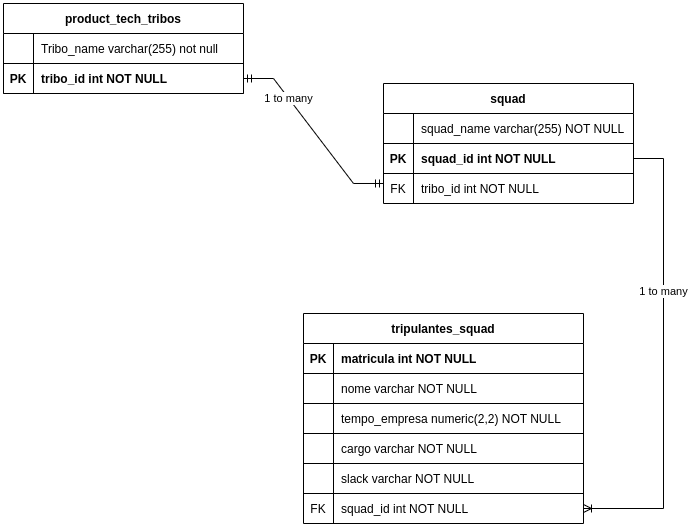

The diagram above was exported from draw.io. Its source (the exported page's mxGraphModel, read from the mxfile embedded in the PNG):
<mxGraphModel dx="1352" dy="895" grid="1" gridSize="10" guides="1" tooltips="1" connect="1" arrows="1" fold="1" page="1" pageScale="1" pageWidth="850" pageHeight="1100" math="0" shadow="0" extFonts="Permanent Marker^https://fonts.googleapis.com/css?family=Permanent+Marker">
  <root>
    <mxCell id="0" />
    <mxCell id="1" parent="0" />
    <mxCell id="C-vyLk0tnHw3VtMMgP7b-2" value="squad" style="shape=table;startSize=30;container=1;collapsible=1;childLayout=tableLayout;fixedRows=1;rowLines=0;fontStyle=1;align=center;resizeLast=1;" parent="1" vertex="1">
      <mxGeometry x="450" y="120" width="250" height="120" as="geometry" />
    </mxCell>
    <mxCell id="HSSr-oPaimxwzb3LrwkJ-15" value="" style="shape=partialRectangle;collapsible=0;dropTarget=0;pointerEvents=0;fillColor=none;points=[[0,0.5],[1,0.5]];portConstraint=eastwest;top=0;left=0;right=0;bottom=1;" parent="C-vyLk0tnHw3VtMMgP7b-2" vertex="1">
      <mxGeometry y="30" width="250" height="30" as="geometry" />
    </mxCell>
    <mxCell id="HSSr-oPaimxwzb3LrwkJ-16" value="" style="shape=partialRectangle;overflow=hidden;connectable=0;fillColor=none;top=0;left=0;bottom=0;right=0;fontStyle=1;" parent="HSSr-oPaimxwzb3LrwkJ-15" vertex="1">
      <mxGeometry width="30" height="30" as="geometry">
        <mxRectangle width="30" height="30" as="alternateBounds" />
      </mxGeometry>
    </mxCell>
    <mxCell id="HSSr-oPaimxwzb3LrwkJ-17" value="squad_name varchar(255) NOT NULL" style="shape=partialRectangle;overflow=hidden;connectable=0;fillColor=none;top=0;left=0;bottom=0;right=0;align=left;spacingLeft=6;fontStyle=0;" parent="HSSr-oPaimxwzb3LrwkJ-15" vertex="1">
      <mxGeometry x="30" width="220" height="30" as="geometry">
        <mxRectangle width="220" height="30" as="alternateBounds" />
      </mxGeometry>
    </mxCell>
    <mxCell id="C-vyLk0tnHw3VtMMgP7b-3" value="" style="shape=partialRectangle;collapsible=0;dropTarget=0;pointerEvents=0;fillColor=none;points=[[0,0.5],[1,0.5]];portConstraint=eastwest;top=0;left=0;right=0;bottom=1;" parent="C-vyLk0tnHw3VtMMgP7b-2" vertex="1">
      <mxGeometry y="60" width="250" height="30" as="geometry" />
    </mxCell>
    <mxCell id="C-vyLk0tnHw3VtMMgP7b-4" value="PK" style="shape=partialRectangle;overflow=hidden;connectable=0;fillColor=none;top=0;left=0;bottom=0;right=0;fontStyle=1;" parent="C-vyLk0tnHw3VtMMgP7b-3" vertex="1">
      <mxGeometry width="30" height="30" as="geometry">
        <mxRectangle width="30" height="30" as="alternateBounds" />
      </mxGeometry>
    </mxCell>
    <mxCell id="C-vyLk0tnHw3VtMMgP7b-5" value="squad_id int NOT NULL" style="shape=partialRectangle;overflow=hidden;connectable=0;fillColor=none;top=0;left=0;bottom=0;right=0;align=left;spacingLeft=6;fontStyle=1;" parent="C-vyLk0tnHw3VtMMgP7b-3" vertex="1">
      <mxGeometry x="30" width="220" height="30" as="geometry">
        <mxRectangle width="220" height="30" as="alternateBounds" />
      </mxGeometry>
    </mxCell>
    <mxCell id="C-vyLk0tnHw3VtMMgP7b-6" value="" style="shape=partialRectangle;collapsible=0;dropTarget=0;pointerEvents=0;fillColor=none;points=[[0,0.5],[1,0.5]];portConstraint=eastwest;top=0;left=0;right=0;bottom=0;" parent="C-vyLk0tnHw3VtMMgP7b-2" vertex="1">
      <mxGeometry y="90" width="250" height="30" as="geometry" />
    </mxCell>
    <mxCell id="C-vyLk0tnHw3VtMMgP7b-7" value="FK" style="shape=partialRectangle;overflow=hidden;connectable=0;fillColor=none;top=0;left=0;bottom=0;right=0;" parent="C-vyLk0tnHw3VtMMgP7b-6" vertex="1">
      <mxGeometry width="30" height="30" as="geometry">
        <mxRectangle width="30" height="30" as="alternateBounds" />
      </mxGeometry>
    </mxCell>
    <mxCell id="C-vyLk0tnHw3VtMMgP7b-8" value="tribo_id int NOT NULL" style="shape=partialRectangle;overflow=hidden;connectable=0;fillColor=none;top=0;left=0;bottom=0;right=0;align=left;spacingLeft=6;" parent="C-vyLk0tnHw3VtMMgP7b-6" vertex="1">
      <mxGeometry x="30" width="220" height="30" as="geometry">
        <mxRectangle width="220" height="30" as="alternateBounds" />
      </mxGeometry>
    </mxCell>
    <mxCell id="C-vyLk0tnHw3VtMMgP7b-23" value="product_tech_tribos" style="shape=table;startSize=30;container=1;collapsible=1;childLayout=tableLayout;fixedRows=1;rowLines=0;fontStyle=1;align=center;resizeLast=1;" parent="1" vertex="1">
      <mxGeometry x="70" y="40" width="240" height="90" as="geometry" />
    </mxCell>
    <mxCell id="HSSr-oPaimxwzb3LrwkJ-12" value="" style="shape=partialRectangle;collapsible=0;dropTarget=0;pointerEvents=0;fillColor=none;points=[[0,0.5],[1,0.5]];portConstraint=eastwest;top=0;left=0;right=0;bottom=1;" parent="C-vyLk0tnHw3VtMMgP7b-23" vertex="1">
      <mxGeometry y="30" width="240" height="30" as="geometry" />
    </mxCell>
    <mxCell id="HSSr-oPaimxwzb3LrwkJ-13" value="" style="shape=partialRectangle;overflow=hidden;connectable=0;fillColor=none;top=0;left=0;bottom=0;right=0;fontStyle=1;" parent="HSSr-oPaimxwzb3LrwkJ-12" vertex="1">
      <mxGeometry width="30" height="30" as="geometry">
        <mxRectangle width="30" height="30" as="alternateBounds" />
      </mxGeometry>
    </mxCell>
    <mxCell id="HSSr-oPaimxwzb3LrwkJ-14" value="Tribo_name varchar(255) not null" style="shape=partialRectangle;overflow=hidden;connectable=0;fillColor=none;top=0;left=0;bottom=0;right=0;align=left;spacingLeft=6;fontStyle=0;" parent="HSSr-oPaimxwzb3LrwkJ-12" vertex="1">
      <mxGeometry x="30" width="210" height="30" as="geometry">
        <mxRectangle width="210" height="30" as="alternateBounds" />
      </mxGeometry>
    </mxCell>
    <mxCell id="C-vyLk0tnHw3VtMMgP7b-24" value="" style="shape=partialRectangle;collapsible=0;dropTarget=0;pointerEvents=0;fillColor=none;points=[[0,0.5],[1,0.5]];portConstraint=eastwest;top=0;left=0;right=0;bottom=1;" parent="C-vyLk0tnHw3VtMMgP7b-23" vertex="1">
      <mxGeometry y="60" width="240" height="30" as="geometry" />
    </mxCell>
    <mxCell id="C-vyLk0tnHw3VtMMgP7b-25" value="PK" style="shape=partialRectangle;overflow=hidden;connectable=0;fillColor=none;top=0;left=0;bottom=0;right=0;fontStyle=1;" parent="C-vyLk0tnHw3VtMMgP7b-24" vertex="1">
      <mxGeometry width="30" height="30" as="geometry">
        <mxRectangle width="30" height="30" as="alternateBounds" />
      </mxGeometry>
    </mxCell>
    <mxCell id="C-vyLk0tnHw3VtMMgP7b-26" value="tribo_id int NOT NULL" style="shape=partialRectangle;overflow=hidden;connectable=0;fillColor=none;top=0;left=0;bottom=0;right=0;align=left;spacingLeft=6;fontStyle=1;" parent="C-vyLk0tnHw3VtMMgP7b-24" vertex="1">
      <mxGeometry x="30" width="210" height="30" as="geometry">
        <mxRectangle width="210" height="30" as="alternateBounds" />
      </mxGeometry>
    </mxCell>
    <mxCell id="HSSr-oPaimxwzb3LrwkJ-6" value="" style="edgeStyle=entityRelationEdgeStyle;fontSize=12;html=1;endArrow=ERoneToMany;rounded=0;entryX=1;entryY=0.5;entryDx=0;entryDy=0;" parent="1" target="HSSr-oPaimxwzb3LrwkJ-41" edge="1">
      <mxGeometry width="100" height="100" relative="1" as="geometry">
        <mxPoint x="700" y="195" as="sourcePoint" />
        <mxPoint x="700" y="385" as="targetPoint" />
      </mxGeometry>
    </mxCell>
    <mxCell id="HSSr-oPaimxwzb3LrwkJ-7" value="1 to many" style="edgeLabel;html=1;align=center;verticalAlign=middle;resizable=0;points=[];" parent="HSSr-oPaimxwzb3LrwkJ-6" connectable="0" vertex="1">
      <mxGeometry x="-0.2935" y="-1" relative="1" as="geometry">
        <mxPoint as="offset" />
      </mxGeometry>
    </mxCell>
    <mxCell id="HSSr-oPaimxwzb3LrwkJ-10" value="" style="edgeStyle=entityRelationEdgeStyle;fontSize=12;html=1;endArrow=ERmandOne;startArrow=ERmandOne;rounded=0;entryX=0;entryY=0.333;entryDx=0;entryDy=0;entryPerimeter=0;exitX=1;exitY=0.5;exitDx=0;exitDy=0;" parent="1" source="C-vyLk0tnHw3VtMMgP7b-24" target="C-vyLk0tnHw3VtMMgP7b-6" edge="1">
      <mxGeometry width="100" height="100" relative="1" as="geometry">
        <mxPoint x="290" y="300" as="sourcePoint" />
        <mxPoint x="390" y="200" as="targetPoint" />
      </mxGeometry>
    </mxCell>
    <mxCell id="HSSr-oPaimxwzb3LrwkJ-11" value="1 to many" style="edgeLabel;html=1;align=center;verticalAlign=middle;resizable=0;points=[];" parent="HSSr-oPaimxwzb3LrwkJ-10" connectable="0" vertex="1">
      <mxGeometry x="-0.4311" y="1" relative="1" as="geometry">
        <mxPoint x="-1" as="offset" />
      </mxGeometry>
    </mxCell>
    <mxCell id="HSSr-oPaimxwzb3LrwkJ-34" value="tripulantes_squad" style="shape=table;startSize=30;container=1;collapsible=1;childLayout=tableLayout;fixedRows=1;rowLines=0;fontStyle=1;align=center;resizeLast=1;" parent="1" vertex="1">
      <mxGeometry x="370" y="350" width="280" height="210" as="geometry" />
    </mxCell>
    <mxCell id="HSSr-oPaimxwzb3LrwkJ-35" value="" style="shape=partialRectangle;collapsible=0;dropTarget=0;pointerEvents=0;fillColor=none;points=[[0,0.5],[1,0.5]];portConstraint=eastwest;top=0;left=0;right=0;bottom=1;" parent="HSSr-oPaimxwzb3LrwkJ-34" vertex="1">
      <mxGeometry y="30" width="280" height="30" as="geometry" />
    </mxCell>
    <mxCell id="HSSr-oPaimxwzb3LrwkJ-36" value="PK" style="shape=partialRectangle;overflow=hidden;connectable=0;fillColor=none;top=0;left=0;bottom=0;right=0;fontStyle=1;" parent="HSSr-oPaimxwzb3LrwkJ-35" vertex="1">
      <mxGeometry width="30" height="30" as="geometry">
        <mxRectangle width="30" height="30" as="alternateBounds" />
      </mxGeometry>
    </mxCell>
    <mxCell id="HSSr-oPaimxwzb3LrwkJ-37" value="matricula int NOT NULL" style="shape=partialRectangle;overflow=hidden;connectable=0;fillColor=none;top=0;left=0;bottom=0;right=0;align=left;spacingLeft=6;fontStyle=1;" parent="HSSr-oPaimxwzb3LrwkJ-35" vertex="1">
      <mxGeometry x="30" width="250" height="30" as="geometry">
        <mxRectangle width="250" height="30" as="alternateBounds" />
      </mxGeometry>
    </mxCell>
    <mxCell id="HSSr-oPaimxwzb3LrwkJ-38" value="" style="shape=partialRectangle;collapsible=0;dropTarget=0;pointerEvents=0;fillColor=none;points=[[0,0.5],[1,0.5]];portConstraint=eastwest;top=0;left=0;right=0;bottom=1;" parent="HSSr-oPaimxwzb3LrwkJ-34" vertex="1">
      <mxGeometry y="60" width="280" height="30" as="geometry" />
    </mxCell>
    <mxCell id="HSSr-oPaimxwzb3LrwkJ-39" value="" style="shape=partialRectangle;overflow=hidden;connectable=0;fillColor=none;top=0;left=0;bottom=0;right=0;fontStyle=1;" parent="HSSr-oPaimxwzb3LrwkJ-38" vertex="1">
      <mxGeometry width="30" height="30" as="geometry">
        <mxRectangle width="30" height="30" as="alternateBounds" />
      </mxGeometry>
    </mxCell>
    <mxCell id="HSSr-oPaimxwzb3LrwkJ-40" value="nome varchar NOT NULL" style="shape=partialRectangle;overflow=hidden;connectable=0;fillColor=none;top=0;left=0;bottom=0;right=0;align=left;spacingLeft=6;fontStyle=0;" parent="HSSr-oPaimxwzb3LrwkJ-38" vertex="1">
      <mxGeometry x="30" width="250" height="30" as="geometry">
        <mxRectangle width="250" height="30" as="alternateBounds" />
      </mxGeometry>
    </mxCell>
    <mxCell id="HSSr-oPaimxwzb3LrwkJ-44" value="" style="shape=partialRectangle;collapsible=0;dropTarget=0;pointerEvents=0;fillColor=none;points=[[0,0.5],[1,0.5]];portConstraint=eastwest;top=0;left=0;right=0;bottom=1;" parent="HSSr-oPaimxwzb3LrwkJ-34" vertex="1">
      <mxGeometry y="90" width="280" height="30" as="geometry" />
    </mxCell>
    <mxCell id="HSSr-oPaimxwzb3LrwkJ-45" value="" style="shape=partialRectangle;overflow=hidden;connectable=0;fillColor=none;top=0;left=0;bottom=0;right=0;fontStyle=1;" parent="HSSr-oPaimxwzb3LrwkJ-44" vertex="1">
      <mxGeometry width="30" height="30" as="geometry">
        <mxRectangle width="30" height="30" as="alternateBounds" />
      </mxGeometry>
    </mxCell>
    <mxCell id="HSSr-oPaimxwzb3LrwkJ-46" value="tempo_empresa numeric(2,2) NOT NULL" style="shape=partialRectangle;overflow=hidden;connectable=0;fillColor=none;top=0;left=0;bottom=0;right=0;align=left;spacingLeft=6;fontStyle=0;" parent="HSSr-oPaimxwzb3LrwkJ-44" vertex="1">
      <mxGeometry x="30" width="250" height="30" as="geometry">
        <mxRectangle width="250" height="30" as="alternateBounds" />
      </mxGeometry>
    </mxCell>
    <mxCell id="HSSr-oPaimxwzb3LrwkJ-47" value="" style="shape=partialRectangle;collapsible=0;dropTarget=0;pointerEvents=0;fillColor=none;points=[[0,0.5],[1,0.5]];portConstraint=eastwest;top=0;left=0;right=0;bottom=1;" parent="HSSr-oPaimxwzb3LrwkJ-34" vertex="1">
      <mxGeometry y="120" width="280" height="30" as="geometry" />
    </mxCell>
    <mxCell id="HSSr-oPaimxwzb3LrwkJ-48" value="" style="shape=partialRectangle;overflow=hidden;connectable=0;fillColor=none;top=0;left=0;bottom=0;right=0;fontStyle=1;" parent="HSSr-oPaimxwzb3LrwkJ-47" vertex="1">
      <mxGeometry width="30" height="30" as="geometry">
        <mxRectangle width="30" height="30" as="alternateBounds" />
      </mxGeometry>
    </mxCell>
    <mxCell id="HSSr-oPaimxwzb3LrwkJ-49" value="cargo varchar NOT NULL" style="shape=partialRectangle;overflow=hidden;connectable=0;fillColor=none;top=0;left=0;bottom=0;right=0;align=left;spacingLeft=6;fontStyle=0;" parent="HSSr-oPaimxwzb3LrwkJ-47" vertex="1">
      <mxGeometry x="30" width="250" height="30" as="geometry">
        <mxRectangle width="250" height="30" as="alternateBounds" />
      </mxGeometry>
    </mxCell>
    <mxCell id="HSSr-oPaimxwzb3LrwkJ-50" value="" style="shape=partialRectangle;collapsible=0;dropTarget=0;pointerEvents=0;fillColor=none;points=[[0,0.5],[1,0.5]];portConstraint=eastwest;top=0;left=0;right=0;bottom=1;" parent="HSSr-oPaimxwzb3LrwkJ-34" vertex="1">
      <mxGeometry y="150" width="280" height="30" as="geometry" />
    </mxCell>
    <mxCell id="HSSr-oPaimxwzb3LrwkJ-51" value="" style="shape=partialRectangle;overflow=hidden;connectable=0;fillColor=none;top=0;left=0;bottom=0;right=0;fontStyle=1;" parent="HSSr-oPaimxwzb3LrwkJ-50" vertex="1">
      <mxGeometry width="30" height="30" as="geometry">
        <mxRectangle width="30" height="30" as="alternateBounds" />
      </mxGeometry>
    </mxCell>
    <mxCell id="HSSr-oPaimxwzb3LrwkJ-52" value="slack varchar NOT NULL" style="shape=partialRectangle;overflow=hidden;connectable=0;fillColor=none;top=0;left=0;bottom=0;right=0;align=left;spacingLeft=6;fontStyle=0;" parent="HSSr-oPaimxwzb3LrwkJ-50" vertex="1">
      <mxGeometry x="30" width="250" height="30" as="geometry">
        <mxRectangle width="250" height="30" as="alternateBounds" />
      </mxGeometry>
    </mxCell>
    <mxCell id="HSSr-oPaimxwzb3LrwkJ-41" value="" style="shape=partialRectangle;collapsible=0;dropTarget=0;pointerEvents=0;fillColor=none;points=[[0,0.5],[1,0.5]];portConstraint=eastwest;top=0;left=0;right=0;bottom=0;" parent="HSSr-oPaimxwzb3LrwkJ-34" vertex="1">
      <mxGeometry y="180" width="280" height="30" as="geometry" />
    </mxCell>
    <mxCell id="HSSr-oPaimxwzb3LrwkJ-42" value="FK" style="shape=partialRectangle;overflow=hidden;connectable=0;fillColor=none;top=0;left=0;bottom=0;right=0;" parent="HSSr-oPaimxwzb3LrwkJ-41" vertex="1">
      <mxGeometry width="30" height="30" as="geometry">
        <mxRectangle width="30" height="30" as="alternateBounds" />
      </mxGeometry>
    </mxCell>
    <mxCell id="HSSr-oPaimxwzb3LrwkJ-43" value="squad_id int NOT NULL" style="shape=partialRectangle;overflow=hidden;connectable=0;fillColor=none;top=0;left=0;bottom=0;right=0;align=left;spacingLeft=6;" parent="HSSr-oPaimxwzb3LrwkJ-41" vertex="1">
      <mxGeometry x="30" width="250" height="30" as="geometry">
        <mxRectangle width="250" height="30" as="alternateBounds" />
      </mxGeometry>
    </mxCell>
  </root>
</mxGraphModel>